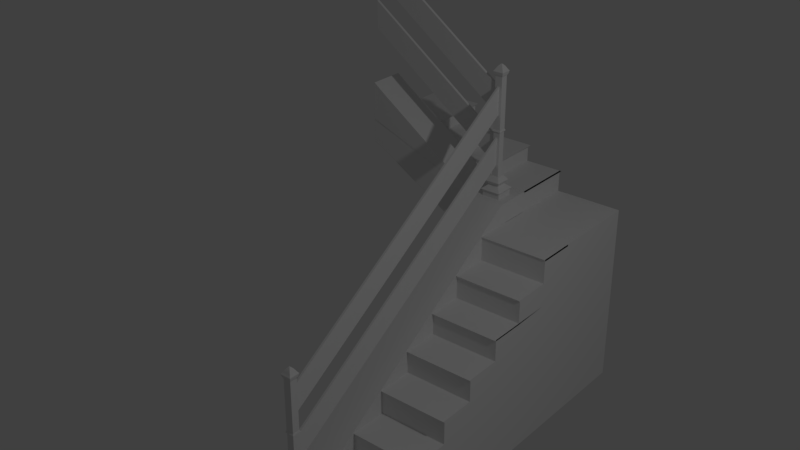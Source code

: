 # Source: Treppe.blend  (saved by Blender 2.79.0; exported with 4.5.12 LTS)
import bpy
from mathutils import Matrix  # noqa: F401  (used for matrix-valued properties, if any)

bpy.ops.wm.read_factory_settings(use_empty=True)
scene = bpy.context.scene
scene.name = 'Scene'

# ---- collections
col_collection_1 = bpy.data.collections.new('Collection 1'); scene.collection.children.link(col_collection_1)

# ---- world
world_world = bpy.data.worlds.new('World'); scene.world = world_world
world_world.color = (0.05088, 0.05088, 0.05088)
world_world.use_sun_shadow = False
world_world.sun_shadow_jitter_overblur = 0.0
world_world.cycles.sampling_method = 'MANUAL'

# ---- lights
light_lamp = bpy.data.lights.new('Lamp', 'POINT')
light_lamp.transmission_factor = 0.0
light_lamp.cutoff_distance = 30.0
light_lamp.energy = 100.0
light_lamp.shadow_buffer_clip_start = 1.001
light_lamp.shadow_soft_size = 0.1
light_lamp.shadow_maximum_resolution = 0.006
light_lamp.use_absolute_resolution = True

# ---- meshes
me_cube_013 = bpy.data.meshes.new('Cube.013')
me_cube_013.from_pydata([(-27.32, 0.4749, 18.44), (-27.32, 0.4749, 23.85), (-27.32, 1.0, 18.44), (-27.32, 1.0, 23.85), (1.0, 0.4749, -1.893), (1.0, 0.4749, 3.519), (1.0, 1.0, -1.893), (1.0, 1.0, 3.519)], [], [(0, 1, 3, 2), (2, 3, 7, 6), (6, 7, 5, 4), (4, 5, 1, 0), (2, 6, 4, 0), (7, 3, 1, 5)])
me_cube_013.use_remesh_preserve_volume = False
me_cube_013.use_remesh_preserve_attributes = False
me_cube_013.use_mirror_vertex_groups = False
me_cube_013.update()
me_cube_008 = bpy.data.meshes.new('Cube.008')
me_cube_008.from_pydata([(-1.0, -17.23, -12.77), (-1.0, -17.23, -10.95), (-1.0, 1.0, -0.8167), (-1.0, 1.0, 1.0), (-0.8626, -17.23, -12.77), (-0.8626, -17.23, -10.95), (-0.8626, 1.0, -0.8167), (-0.8626, 1.0, 1.0)], [], [(0, 1, 3, 2), (2, 3, 7, 6), (6, 7, 5, 4), (4, 5, 1, 0), (2, 6, 4, 0), (7, 3, 1, 5)])
me_cube_008.use_remesh_preserve_volume = False
me_cube_008.use_remesh_preserve_attributes = False
me_cube_008.use_mirror_vertex_groups = False
me_cube_008.update()
me_cube_005 = bpy.data.meshes.new('Cube.005')
me_cube_005.from_pydata([(-1.0, -1.0, -1.0), (-1.0, -1.0, 1.0), (-1.0, 1.0, -1.0), (-1.0, 1.0, 1.0), (1.0, -1.0, -1.0), (1.0, -1.0, 1.0), (1.0, 1.0, -1.0), (1.0, 1.0, 1.0), (-1.167, -1.167, 1.212), (-1.167, 1.167, 1.212), (1.167, 1.167, 1.212), (1.167, -1.167, 1.212), (-0.9289, -0.9289, 1.39), (-0.9289, 0.9289, 1.39), (0.9289, 0.9289, 1.39), (0.9289, -0.9289, 1.39), (-0.5645, -0.5645, 1.694), (-0.5645, 0.5645, 1.694), (0.5645, 0.5645, 1.694), (0.5645, -0.5645, 1.694), (-0.8595, -0.8595, 2.159), (-0.8595, 0.8595, 2.159), (0.8595, 0.8595, 2.159), (0.8595, -0.8595, 2.159), (-0.4946, -0.4946, 2.641), (-0.4946, 0.4946, 2.641), (0.4946, 0.4946, 2.641), (0.4946, -0.4946, 2.641), (-0.3809, -0.3809, 2.641), (-0.3809, 0.3809, 2.641), (0.3809, 0.3809, 2.641), (0.3809, -0.3809, 2.641), (-0.3809, -0.3809, 7.517), (-0.3809, 0.3809, 7.517), (0.3809, 0.3809, 7.517), (0.3809, -0.3809, 7.517), (-0.3809, -0.3809, 7.517), (-0.3809, 0.3809, 7.517), (0.3809, 0.3809, 7.517), (0.3809, -0.3809, 7.517), (-0.4962, -0.4962, 7.644), (-0.4962, 0.4962, 7.644), (0.4962, 0.4962, 7.644), (0.4962, -0.4962, 7.644), (-0.4202, -0.4202, 7.827), (-0.4202, 0.4202, 7.827), (0.4202, 0.4202, 7.827), (0.4202, -0.4202, 7.827), (-0.4058, -0.4058, 7.827), (-0.4058, 0.4058, 7.827), (0.4058, 0.4058, 7.827), (0.4058, -0.4058, 7.827), (-0.4058, -0.4058, 13.5), (-0.4058, 0.4058, 13.5), (0.4058, 0.4058, 13.5), (0.4058, -0.4058, 13.5), (-0.5032, -0.5032, 13.71), (-0.5032, 0.5032, 13.71), (0.5032, 0.5032, 13.71), (0.5032, -0.5032, 13.71), (-0.5882, -0.5882, 14.02), (-0.5882, 0.5882, 14.02), (0.5882, 0.5882, 14.02), (0.5882, -0.5882, 14.02), (-0.4679, -0.4679, 14.18), (-0.4679, 0.4679, 14.18), (0.4679, 0.4679, 14.18), (0.4679, -0.4679, 14.18), (-0.3445, -0.3445, 14.4), (-0.3445, 0.3445, 14.4), (0.3445, 0.3445, 14.4), (0.3445, -0.3445, 14.4), (-0.2405, -0.2405, 14.55), (-0.2405, 0.2405, 14.55), (0.2405, 0.2405, 14.55), (0.2405, -0.2405, 14.55), (-0.07029, -0.07029, 14.74), (-0.07029, 0.07029, 14.74), (0.07029, 0.07029, 14.74), (0.07029, -0.07029, 14.74)], [], [(0, 1, 3, 2), (2, 3, 7, 6), (6, 7, 5, 4), (4, 5, 1, 0), (2, 6, 4, 0), (5, 7, 10, 11), (9, 8, 12, 13), (3, 1, 8, 9), (1, 5, 11, 8), (7, 3, 9, 10), (12, 15, 19, 16), (8, 11, 15, 12), (10, 9, 13, 14), (11, 10, 14, 15), (19, 18, 22, 23), (14, 13, 17, 18), (15, 14, 18, 19), (13, 12, 16, 17), (20, 23, 27, 24), (17, 16, 20, 21), (16, 19, 23, 20), (18, 17, 21, 22), (26, 25, 29, 30), (22, 21, 25, 26), (23, 22, 26, 27), (21, 20, 24, 25), (31, 30, 34, 35), (27, 26, 30, 31), (25, 24, 28, 29), (24, 27, 31, 28), (32, 35, 39, 36), (29, 28, 32, 33), (28, 31, 35, 32), (30, 29, 33, 34), (39, 38, 42, 43), (34, 33, 37, 38), (35, 34, 38, 39), (33, 32, 36, 37), (43, 42, 46, 47), (37, 36, 40, 41), (36, 39, 43, 40), (38, 37, 41, 42), (44, 47, 51, 48), (41, 40, 44, 45), (40, 43, 47, 44), (42, 41, 45, 46), (51, 50, 54, 55), (46, 45, 49, 50), (47, 46, 50, 51), (45, 44, 48, 49), (53, 52, 56, 57), (49, 48, 52, 53), (48, 51, 55, 52), (50, 49, 53, 54), (56, 59, 63, 60), (52, 55, 59, 56), (54, 53, 57, 58), (55, 54, 58, 59), (63, 62, 66, 67), (58, 57, 61, 62), (59, 58, 62, 63), (57, 56, 60, 61), (64, 67, 71, 68), (61, 60, 64, 65), (60, 63, 67, 64), (62, 61, 65, 66), (70, 69, 73, 74), (66, 65, 69, 70), (67, 66, 70, 71), (65, 64, 68, 69), (75, 74, 78, 79), (71, 70, 74, 75), (69, 68, 72, 73), (68, 71, 75, 72), (78, 77, 76, 79), (73, 72, 76, 77), (72, 75, 79, 76), (74, 73, 77, 78)])
me_cube_005.use_remesh_preserve_volume = False
me_cube_005.use_remesh_preserve_attributes = False
me_cube_005.use_mirror_vertex_groups = False
me_cube_005.update()
me_cube_004 = bpy.data.meshes.new('Cube.004')
me_cube_004.from_pydata([(-0.1183, -1.0, -1.0), (-0.1183, -1.0, -0.1925), (-0.1183, 7.731, -1.0), (-0.1183, 7.731, -0.1925), (1.0, -1.0, -1.0), (1.0, -1.0, -0.1925), (1.0, 7.731, -1.0), (1.0, 7.731, -0.1925), (-0.1183, -1.0, -0.1837), (-0.1183, 7.731, 5.547), (1.0, 7.731, 5.547), (1.0, -1.0, -0.1837), (1.0, 7.731, 4.897), (-0.1183, 7.731, 4.817), (-0.1183, 8.859, 5.547), (1.0, 8.859, 5.547), (1.0, 8.859, 4.897), (-0.1183, 8.859, 4.817), (-0.1183, 7.731, -1.0), (-0.1183, -1.0, -1.0), (-0.1183, -1.0, -0.1925), (-0.1183, 7.731, -0.1925), (-0.1183, -1.0, -0.1837), (-0.1183, 7.731, 5.547), (-0.1183, 7.731, 4.817), (-0.1183, 8.859, 5.547), (-0.1183, 8.859, 4.817), (-0.1183, 7.731, 5.547), (-0.1183, 7.731, 4.817), (-0.1183, 8.859, 5.547), (-0.1183, 10.8, 4.817), (-3.805, 7.731, 6.968), (-3.805, 7.731, 6.952), (-3.805, 8.859, 6.968), (-3.805, 10.8, 6.952), (-0.1183, 7.731, 5.582), (-0.1183, 8.859, 5.582), (-3.467, 7.731, 7.901), (-3.467, 8.859, 7.901), (-3.805, 7.731, 6.959), (-3.805, 8.859, 6.968), (-3.811, 7.731, 8.157), (-3.811, 8.859, 8.157), (-3.811, 8.859, 6.968), (-3.811, 7.731, 6.959), (-0.1183, 10.8, 4.125), (-0.1183, 7.731, 4.125), (-3.805, 10.8, 6.26), (-3.805, 7.731, 6.26)], [], [(0, 1, 20, 19), (2, 3, 7, 6), (6, 7, 5, 4), (4, 5, 1, 0), (2, 6, 4, 0), (5, 7, 12, 10, 11), (10, 9, 8, 11), (1, 8, 22, 20), (1, 5, 11, 8), (7, 3, 13, 12), (16, 17, 14, 15), (17, 13, 24, 26), (9, 10, 15, 14), (12, 13, 17, 16), (10, 12, 16, 15), (19, 20, 21, 18), (21, 20, 22, 23, 24), (26, 24, 28, 30), (14, 17, 26, 25), (8, 9, 23, 22), (13, 3, 21, 24), (3, 2, 18, 21), (9, 14, 25, 23), (2, 0, 19, 18), (30, 28, 46, 45), (25, 26, 30, 29), (23, 25, 29, 27), (24, 23, 27, 28), (32, 31, 33, 34), (29, 30, 34, 33), (29, 33, 40, 38, 36), (28, 27, 31, 32), (35, 36, 38, 37), (33, 31, 39, 40), (31, 27, 35, 37, 39), (27, 29, 36, 35), (43, 44, 41, 42), (37, 38, 42, 41), (40, 39, 44, 43), (39, 37, 41, 44), (38, 40, 43, 42), (45, 46, 48, 47), (28, 32, 48, 46), (34, 30, 45, 47), (32, 34, 47, 48)])
me_cube_004.use_remesh_preserve_volume = False
me_cube_004.use_remesh_preserve_attributes = False
me_cube_004.use_mirror_vertex_groups = False
me_cube_004.update()
me_cube_003 = bpy.data.meshes.new('Cube.003')
me_cube_003.from_pydata([(-1.0, -1.0, -1.0), (-1.0, -1.035, -0.3513), (-1.0, 9.981, -1.0), (-1.0, 9.981, 0.3801), (1.0, -1.0, -1.0), (1.0, -1.035, -0.3513), (1.0, 9.981, -1.0), (1.0, 9.981, 0.3801), (-1.0, 0.01575, -1.0), (-1.0, 0.01575, -0.3513), (1.0, 0.01575, -1.0), (1.0, 0.01575, -0.3513), (-1.0, 1.05, 0.3801), (1.0, 1.05, -1.0), (-1.0, 1.05, -1.0), (1.0, 1.05, 0.3801), (-1.0, 2.103, 0.3801), (1.0, 2.103, -1.0), (-1.0, 2.103, -1.0), (1.0, 2.103, 0.3801), (-1.0, 3.127, 0.3801), (1.0, 3.127, -1.0), (-1.0, 3.127, -1.0), (1.0, 3.127, 0.3801), (-1.0, 4.167, 0.3801), (1.0, 4.167, -1.0), (-1.0, 4.167, -1.0), (1.0, 4.167, 0.3801), (-1.0, 5.164, 0.3801), (1.0, 5.164, -1.0), (-1.0, 5.164, -1.0), (1.0, 5.164, 0.3801), (-1.0, 6.239, 0.3801), (1.0, 6.239, -1.0), (-1.0, 6.239, -1.0), (1.0, 6.239, 0.3801), (-1.0, 7.336, 0.3801), (1.0, 7.336, -1.0), (-1.0, 7.336, -1.0), (1.0, 7.336, 0.3801), (-1.0, 8.44, 0.3801), (1.0, 8.44, -1.0), (-1.0, 8.44, -1.0), (1.0, 8.44, 0.3801), (-1.0, 9.479, 0.3801), (1.0, 9.479, -1.0), (-1.0, 9.479, -1.0), (1.0, 9.479, 0.3801), (1.0, 1.05, 0.3179), (1.0, 0.01575, 0.3179), (-1.0, 0.01575, 0.3179), (-1.0, 1.05, 0.3179), (-1.0, 9.479, 1.086), (-1.0, 9.981, 1.086), (1.0, 9.981, 1.086), (1.0, 2.103, 1.005), (1.0, 1.05, 1.005), (-1.0, 1.05, 1.005), (-1.0, 2.103, 1.005), (1.0, 3.127, 1.086), (-1.0, 3.127, 1.086), (1.0, 4.167, 1.086), (-1.0, 4.167, 1.086), (1.0, 5.164, 1.086), (-1.0, 5.164, 1.086), (1.0, 6.239, 1.086), (-1.0, 6.239, 1.086), (1.0, 7.336, 1.086), (-1.0, 7.336, 1.086), (1.0, 8.44, 1.086), (-1.0, 8.44, 1.086), (1.0, 9.479, 1.086), (-1.0, 9.479, 1.768), (-1.0, 9.981, 1.768), (1.0, 9.981, 1.768), (1.0, 3.127, 1.71), (1.0, 2.103, 1.71), (-1.0, 2.103, 1.71), (-1.0, 3.127, 1.71), (1.0, 4.167, 1.768), (-1.0, 4.167, 1.768), (1.0, 5.164, 1.768), (-1.0, 5.164, 1.768), (1.0, 6.239, 1.768), (-1.0, 6.239, 1.768), (1.0, 7.336, 1.768), (-1.0, 7.336, 1.768), (1.0, 8.44, 1.768), (-1.0, 8.44, 1.768), (1.0, 9.479, 1.768), (-1.0, 9.479, 2.447), (-1.0, 9.981, 2.447), (1.0, 9.981, 2.447), (1.0, 4.167, 2.367), (1.0, 3.127, 2.367), (-1.0, 3.127, 2.367), (-1.0, 4.167, 2.367), (1.0, 5.164, 2.447), (-1.0, 5.164, 2.447), (1.0, 6.239, 2.447), (-1.0, 6.239, 2.447), (1.0, 7.336, 2.447), (-1.0, 7.336, 2.447), (1.0, 8.44, 2.447), (-1.0, 8.44, 2.447), (1.0, 9.479, 2.447), (-1.0, 9.479, 3.062), (-1.0, 9.981, 3.062), (1.0, 9.981, 3.062), (1.0, 5.164, 3.062), (1.0, 4.167, 3.062), (-1.0, 4.167, 3.062), (-1.0, 5.164, 3.062), (1.0, 6.239, 3.062), (-1.0, 6.239, 3.062), (1.0, 7.336, 3.062), (-1.0, 7.336, 3.062), (1.0, 8.44, 3.062), (-1.0, 8.44, 3.062), (1.0, 9.479, 3.062), (-1.0, 9.479, 3.062), (-1.0, 9.981, 3.062), (1.0, 9.981, 3.062), (1.0, 5.164, 3.024), (1.0, 4.167, 3.024), (-1.0, 4.167, 3.024), (-1.0, 5.164, 3.024), (1.0, 6.239, 3.062), (-1.0, 6.239, 3.062), (1.0, 7.336, 3.062), (-1.0, 7.336, 3.062), (1.0, 8.44, 3.062), (-1.0, 8.44, 3.062), (1.0, 9.479, 3.062), (-1.0, 9.663, 3.757), (-1.0, 9.981, 3.757), (1.0, 9.981, 3.757), (1.0, 6.239, 3.693), (1.0, 5.164, 3.693), (-1.0, 5.164, 3.693), (-1.0, 6.239, 3.693), (1.0, 7.336, 3.757), (-1.0, 7.336, 3.757), (1.0, 8.44, 3.757), (-1.0, 8.153, 3.757), (1.0, 9.479, 3.757), (-1.0, 9.983, 4.47), (-1.0, 9.981, 4.47), (1.0, 9.981, 4.47), (1.0, 7.336, 4.47), (1.0, 6.239, 4.47), (-1.0, 6.239, 4.47), (-1.0, 7.336, 4.47), (1.0, 8.44, 4.47), (-1.0, 8.153, 4.47), (1.0, 9.799, 4.47), (1.0, 0.01575, -0.2926), (1.0, -1.077, -0.2926), (-1.0, -1.077, -0.2926), (-1.0, 0.01575, -0.2926), (1.0, 1.05, 0.3751), (1.0, -0.03161, 0.3751), (-1.0, -0.03161, 0.3751), (-1.0, 1.05, 0.3751), (1.0, 2.103, 1.049), (1.0, 1.005, 1.049), (-1.0, 1.005, 1.049), (-1.0, 2.103, 1.049), (1.0, 3.127, 1.756), (1.0, 2.056, 1.756), (-1.0, 2.056, 1.756), (-1.0, 3.127, 1.756), (1.0, 4.167, 2.417), (1.0, 3.083, 2.417), (-1.0, 3.083, 2.417), (-1.0, 4.167, 2.417), (1.0, 5.164, 3.062), (1.0, 4.114, 3.062), (-1.0, 4.114, 3.062), (-1.0, 5.164, 3.062), (1.0, 6.239, 3.759), (1.0, 5.113, 3.759), (-1.0, 5.113, 3.759), (-1.0, 6.239, 3.759), (1.0, 7.336, 4.418), (1.0, 6.239, 4.418), (-1.0, 6.239, 4.418), (-1.0, 7.336, 4.418), (1.0, 7.336, 4.476), (1.0, 6.204, 4.476), (-1.0, 6.204, 4.476), (-1.0, 7.336, 4.476), (-1.0, 9.663, 3.757), (-1.0, 9.981, 3.757), (-1.0, 8.153, 3.757), (-1.0, 8.153, 4.47), (-1.0, 9.983, 4.47), (-1.0, 9.981, 4.47), (-2.115, 9.663, 3.757), (-2.115, 9.981, 3.757), (-2.115, 8.153, 3.757), (-2.115, 8.153, 4.47), (-2.115, 9.983, 4.47), (-2.115, 9.981, 4.47), (-1.0, 8.153, 5.039), (-1.0, 9.983, 5.039), (-2.115, 8.153, 5.039), (-2.115, 9.983, 5.039), (-1.0, 8.153, 5.104), (-1.0, 9.983, 5.104), (-2.115, 8.153, 5.104), (-2.115, 9.983, 5.104), (-3.111, 8.153, 4.47), (-3.111, 9.983, 4.47), (-3.111, 8.153, 5.039), (-3.111, 9.983, 5.039), (-0.9388, 8.153, 5.104), (-0.9388, 9.983, 5.104), (-2.115, 8.153, 5.104), (-2.115, 9.983, 5.104), (-2.115, 8.153, 5.523), (-2.115, 9.983, 5.523), (-3.111, 8.153, 5.523), (-3.111, 9.983, 5.523), (-2.028, 8.153, 5.616), (-2.028, 9.983, 5.616), (-3.111, 8.153, 5.616), (-3.111, 9.983, 5.616), (-4.052, 8.153, 5.039), (-4.052, 9.983, 5.039), (-4.052, 8.153, 5.523), (-4.052, 9.983, 5.523), (-3.111, 8.153, 5.943), (-3.111, 9.983, 5.943), (-4.052, 8.153, 5.943), (-4.052, 9.983, 5.943), (-3.036, 8.153, 6.007), (-3.036, 9.983, 6.007), (-4.052, 8.153, 6.007), (-4.052, 9.983, 6.007), (-4.825, 8.153, 5.523), (-4.825, 9.983, 5.523), (-4.825, 8.153, 5.943), (-4.825, 9.983, 5.943), (-4.052, 8.153, 6.334), (-4.052, 9.983, 6.334), (-4.825, 8.153, 6.334), (-4.825, 9.983, 6.334), (-3.95, 8.153, 6.438), (-3.95, 9.983, 6.438), (-4.825, 8.153, 6.438), (-4.825, 9.983, 6.438), (-5.519, 8.153, 5.943), (-5.519, 9.983, 5.943), (-5.519, 8.153, 6.334), (-5.519, 9.983, 6.334), (-4.825, 8.153, 6.44), (-4.825, 9.983, 6.44), (-5.519, 8.153, 6.44), (-5.519, 9.983, 6.44)], [], [(46, 44, 3, 2), (2, 3, 7, 6), (10, 11, 5, 4), (4, 5, 1, 0), (8, 10, 4, 0), (1, 5, 157, 158), (12, 9, 50, 51), (14, 13, 10, 8), (13, 15, 11, 10), (0, 1, 9, 8), (17, 19, 15, 13), (18, 17, 13, 14), (47, 7, 54, 71), (8, 9, 12, 14), (7, 3, 53, 54), (22, 21, 17, 18), (21, 23, 19, 17), (14, 12, 16, 18), (25, 27, 23, 21), (26, 25, 21, 22), (43, 47, 71, 69), (18, 16, 20, 22), (39, 43, 69, 67), (30, 29, 25, 26), (29, 31, 27, 25), (22, 20, 24, 26), (33, 35, 31, 29), (34, 33, 29, 30), (12, 15, 56, 57), (26, 24, 28, 30), (35, 39, 67, 65), (38, 37, 33, 34), (37, 39, 35, 33), (30, 28, 32, 34), (41, 43, 39, 37), (42, 41, 37, 38), (31, 35, 65, 63), (34, 32, 36, 38), (27, 31, 63, 61), (46, 45, 41, 42), (45, 47, 43, 41), (38, 36, 40, 42), (6, 7, 47, 45), (2, 6, 45, 46), (44, 40, 70, 52), (42, 40, 44, 46), (48, 51, 163, 160), (9, 11, 49, 50), (11, 15, 48, 49), (15, 12, 51, 48), (55, 58, 167, 164), (54, 53, 73, 74), (69, 71, 89, 87), (59, 61, 79, 75), (53, 52, 72, 73), (70, 68, 86, 88), (60, 58, 77, 78), (63, 65, 83, 81), (58, 55, 76, 77), (16, 12, 57, 58), (20, 16, 58, 60), (24, 20, 60, 62), (28, 24, 62, 64), (15, 19, 55, 56), (32, 28, 64, 66), (36, 32, 66, 68), (19, 23, 59, 55), (40, 36, 68, 70), (3, 44, 52, 53), (23, 27, 61, 59), (77, 76, 169, 170), (83, 85, 101, 99), (78, 75, 94, 95), (84, 82, 98, 100), (87, 89, 105, 103), (75, 79, 93, 94), (88, 86, 102, 104), (81, 83, 99, 97), (66, 64, 82, 84), (65, 67, 85, 83), (62, 60, 78, 80), (52, 70, 88, 72), (61, 63, 81, 79), (71, 54, 74, 89), (68, 66, 84, 86), (55, 59, 75, 76), (67, 69, 87, 85), (64, 62, 80, 82), (95, 94, 173, 174), (101, 103, 117, 115), (96, 93, 110, 111), (102, 100, 114, 116), (105, 92, 108, 119), (93, 97, 109, 110), (90, 104, 118, 106), (80, 78, 95, 96), (72, 88, 104, 90), (73, 72, 90, 91), (79, 81, 97, 93), (89, 74, 92, 105), (74, 73, 91, 92), (86, 84, 100, 102), (85, 87, 103, 101), (82, 80, 96, 98), (112, 111, 125, 126), (115, 117, 131, 129), (111, 110, 124, 125), (116, 114, 128, 130), (119, 108, 122, 133), (110, 109, 123, 124), (98, 96, 111, 112), (91, 90, 106, 107), (97, 99, 113, 109), (92, 91, 107, 108), (104, 102, 116, 118), (103, 105, 119, 117), (100, 98, 112, 114), (99, 101, 115, 113), (123, 126, 179, 176), (131, 133, 145, 143), (128, 126, 139, 140), (121, 120, 134, 135), (133, 122, 136, 145), (130, 128, 140, 142), (109, 113, 127, 123), (118, 116, 130, 132), (117, 119, 133, 131), (114, 112, 126, 128), (107, 106, 120, 121), (113, 115, 129, 127), (108, 107, 121, 122), (106, 118, 132, 120), (139, 138, 181, 182), (144, 154, 195, 194), (144, 142, 152, 154), (135, 134, 192, 193), (140, 137, 150, 151), (129, 131, 143, 141), (122, 121, 135, 136), (127, 129, 141, 137), (123, 127, 137, 138), (120, 132, 144, 134), (126, 123, 138, 139), (132, 130, 142, 144), (151, 150, 185, 186), (153, 154, 152, 149), (155, 146, 154, 153), (148, 147, 146, 155), (142, 140, 151, 152), (145, 136, 148, 155), (143, 145, 155, 153), (136, 135, 147, 148), (141, 143, 153, 149), (137, 141, 149, 150), (156, 159, 158, 157), (11, 9, 159, 156), (5, 11, 156, 157), (9, 1, 158, 159), (160, 163, 162, 161), (50, 49, 161, 162), (51, 50, 162, 163), (49, 48, 160, 161), (164, 167, 166, 165), (58, 57, 166, 167), (56, 55, 164, 165), (57, 56, 165, 166), (168, 171, 170, 169), (75, 78, 171, 168), (78, 77, 170, 171), (76, 75, 168, 169), (172, 175, 174, 173), (93, 96, 175, 172), (96, 95, 174, 175), (94, 93, 172, 173), (176, 179, 178, 177), (126, 125, 178, 179), (124, 123, 176, 177), (125, 124, 177, 178), (180, 183, 182, 181), (137, 140, 183, 180), (140, 139, 182, 183), (138, 137, 180, 181), (187, 186, 190, 191), (149, 152, 187, 184), (152, 151, 186, 187), (150, 149, 184, 185), (188, 191, 190, 189), (185, 184, 188, 189), (184, 187, 191, 188), (186, 185, 189, 190), (194, 195, 201, 200), (196, 197, 203, 202), (154, 146, 196, 195), (147, 135, 193, 197), (134, 144, 194, 192), (146, 147, 197, 196), (199, 198, 202, 203), (198, 200, 201, 202), (197, 193, 199, 203), (206, 207, 221, 220), (192, 194, 200, 198), (193, 192, 198, 199), (206, 204, 208, 210), (196, 202, 207, 205), (195, 196, 205, 204), (201, 195, 204, 206), (202, 201, 212, 213), (207, 206, 210, 211), (205, 207, 211, 209), (204, 205, 209, 208), (213, 212, 214, 215), (216, 217, 219, 218), (209, 211, 219, 217), (208, 209, 217, 216), (201, 206, 214, 212), (210, 208, 216, 218), (211, 210, 218, 219), (207, 202, 213, 215), (221, 223, 227, 225), (215, 214, 228, 229), (207, 215, 223, 221), (214, 206, 220, 222), (224, 225, 227, 226), (220, 221, 225, 224), (222, 220, 224, 226), (223, 222, 226, 227), (229, 228, 230, 231), (223, 215, 229, 231), (223, 231, 235, 233), (214, 222, 230, 228), (233, 235, 239, 237), (222, 223, 233, 232), (230, 222, 232, 234), (230, 234, 242, 240), (236, 237, 239, 238), (232, 233, 237, 236), (234, 232, 236, 238), (235, 234, 238, 239), (241, 240, 242, 243), (235, 243, 247, 245), (231, 230, 240, 241), (235, 231, 241, 243), (244, 245, 249, 248), (242, 234, 244, 246), (234, 235, 245, 244), (242, 246, 254, 252), (248, 249, 251, 250), (245, 247, 251, 249), (247, 246, 250, 251), (246, 244, 248, 250), (253, 252, 254, 255), (246, 247, 257, 256), (243, 242, 252, 253), (247, 243, 253, 255), (256, 257, 259, 258), (255, 254, 258, 259), (247, 255, 259, 257), (254, 246, 256, 258)])
me_cube_003.use_remesh_preserve_volume = False
me_cube_003.use_remesh_preserve_attributes = False
me_cube_003.use_mirror_vertex_groups = False
me_cube_003.update()
me_cube_006 = bpy.data.meshes.new('Cube.006')
me_cube_006.from_pydata([(-1.0, -1.0, -1.0), (-1.0, -1.0, 1.0), (-1.0, 1.0, -1.0), (-1.0, 1.0, 1.0), (1.0, -1.0, -1.0), (1.0, -1.0, 1.0), (1.0, 1.0, -1.0), (1.0, 1.0, 1.0), (-1.167, -1.167, 1.212), (-1.167, 1.167, 1.212), (1.167, 1.167, 1.212), (1.167, -1.167, 1.212), (-0.9289, -0.9289, 1.39), (-0.9289, 0.9289, 1.39), (0.9289, 0.9289, 1.39), (0.9289, -0.9289, 1.39), (-0.5645, -0.5645, 1.694), (-0.5645, 0.5645, 1.694), (0.5645, 0.5645, 1.694), (0.5645, -0.5645, 1.694), (-0.8595, -0.8595, 2.159), (-0.8595, 0.8595, 2.159), (0.8595, 0.8595, 2.159), (0.8595, -0.8595, 2.159), (-0.4946, -0.4946, 2.641), (-0.4946, 0.4946, 2.641), (0.4946, 0.4946, 2.641), (0.4946, -0.4946, 2.641), (-0.3809, -0.3809, 2.641), (-0.3809, 0.3809, 2.641), (0.3809, 0.3809, 2.641), (0.3809, -0.3809, 2.641), (-0.3809, -0.3809, 7.517), (-0.3809, 0.3809, 7.517), (0.3809, 0.3809, 7.517), (0.3809, -0.3809, 7.517), (-0.3809, -0.3809, 7.517), (-0.3809, 0.3809, 7.517), (0.3809, 0.3809, 7.517), (0.3809, -0.3809, 7.517), (-0.4962, -0.4962, 7.644), (-0.4962, 0.4962, 7.644), (0.4962, 0.4962, 7.644), (0.4962, -0.4962, 7.644), (-0.4202, -0.4202, 7.827), (-0.4202, 0.4202, 7.827), (0.4202, 0.4202, 7.827), (0.4202, -0.4202, 7.827), (-0.4058, -0.4058, 7.827), (-0.4058, 0.4058, 7.827), (0.4058, 0.4058, 7.827), (0.4058, -0.4058, 7.827), (-0.4058, -0.4058, 13.5), (-0.4058, 0.4058, 13.5), (0.4058, 0.4058, 13.5), (0.4058, -0.4058, 13.5), (-0.5032, -0.5032, 13.71), (-0.5032, 0.5032, 13.71), (0.5032, 0.5032, 13.71), (0.5032, -0.5032, 13.71), (-0.5882, -0.5882, 14.02), (-0.5882, 0.5882, 14.02), (0.5882, 0.5882, 14.02), (0.5882, -0.5882, 14.02), (-0.4679, -0.4679, 14.18), (-0.4679, 0.4679, 14.18), (0.4679, 0.4679, 14.18), (0.4679, -0.4679, 14.18), (-0.3445, -0.3445, 14.4), (-0.3445, 0.3445, 14.4), (0.3445, 0.3445, 14.4), (0.3445, -0.3445, 14.4), (-0.2405, -0.2405, 14.55), (-0.2405, 0.2405, 14.55), (0.2405, 0.2405, 14.55), (0.2405, -0.2405, 14.55), (-0.07029, -0.07029, 14.74), (-0.07029, 0.07029, 14.74), (0.07029, 0.07029, 14.74), (0.07029, -0.07029, 14.74)], [], [(0, 1, 3, 2), (2, 3, 7, 6), (6, 7, 5, 4), (4, 5, 1, 0), (2, 6, 4, 0), (5, 7, 10, 11), (9, 8, 12, 13), (3, 1, 8, 9), (1, 5, 11, 8), (7, 3, 9, 10), (12, 15, 19, 16), (8, 11, 15, 12), (10, 9, 13, 14), (11, 10, 14, 15), (19, 18, 22, 23), (14, 13, 17, 18), (15, 14, 18, 19), (13, 12, 16, 17), (20, 23, 27, 24), (17, 16, 20, 21), (16, 19, 23, 20), (18, 17, 21, 22), (26, 25, 29, 30), (22, 21, 25, 26), (23, 22, 26, 27), (21, 20, 24, 25), (31, 30, 34, 35), (27, 26, 30, 31), (25, 24, 28, 29), (24, 27, 31, 28), (32, 35, 39, 36), (29, 28, 32, 33), (28, 31, 35, 32), (30, 29, 33, 34), (39, 38, 42, 43), (34, 33, 37, 38), (35, 34, 38, 39), (33, 32, 36, 37), (43, 42, 46, 47), (37, 36, 40, 41), (36, 39, 43, 40), (38, 37, 41, 42), (44, 47, 51, 48), (41, 40, 44, 45), (40, 43, 47, 44), (42, 41, 45, 46), (51, 50, 54, 55), (46, 45, 49, 50), (47, 46, 50, 51), (45, 44, 48, 49), (53, 52, 56, 57), (49, 48, 52, 53), (48, 51, 55, 52), (50, 49, 53, 54), (56, 59, 63, 60), (52, 55, 59, 56), (54, 53, 57, 58), (55, 54, 58, 59), (63, 62, 66, 67), (58, 57, 61, 62), (59, 58, 62, 63), (57, 56, 60, 61), (64, 67, 71, 68), (61, 60, 64, 65), (60, 63, 67, 64), (62, 61, 65, 66), (70, 69, 73, 74), (66, 65, 69, 70), (67, 66, 70, 71), (65, 64, 68, 69), (75, 74, 78, 79), (71, 70, 74, 75), (69, 68, 72, 73), (68, 71, 75, 72), (78, 77, 76, 79), (73, 72, 76, 77), (72, 75, 79, 76), (74, 73, 77, 78)])
me_cube_006.use_remesh_preserve_volume = False
me_cube_006.use_remesh_preserve_attributes = False
me_cube_006.use_mirror_vertex_groups = False
me_cube_006.update()
me_cube_010 = bpy.data.meshes.new('Cube.010')
me_cube_010.from_pydata([(-1.0, -17.23, -12.77), (-1.0, -17.23, -10.95), (-1.0, 1.0, -0.8167), (-1.0, 1.0, 1.0), (-0.8626, -17.23, -12.77), (-0.8626, -17.23, -10.95), (-0.8626, 1.0, -0.8167), (-0.8626, 1.0, 1.0)], [], [(0, 1, 3, 2), (2, 3, 7, 6), (6, 7, 5, 4), (4, 5, 1, 0), (2, 6, 4, 0), (7, 3, 1, 5)])
me_cube_010.use_remesh_preserve_volume = False
me_cube_010.use_remesh_preserve_attributes = False
me_cube_010.use_mirror_vertex_groups = False
me_cube_010.update()
me_cube_016 = bpy.data.meshes.new('Cube.016')
me_cube_016.from_pydata([(-27.32, 0.4749, 18.44), (-27.32, 0.4749, 23.85), (-27.32, 1.0, 18.44), (-27.32, 1.0, 23.85), (1.0, 0.4749, -1.893), (1.0, 0.4749, 3.519), (1.0, 1.0, -1.893), (1.0, 1.0, 3.519)], [], [(0, 1, 3, 2), (2, 3, 7, 6), (6, 7, 5, 4), (4, 5, 1, 0), (2, 6, 4, 0), (7, 3, 1, 5)])
me_cube_016.use_remesh_preserve_volume = False
me_cube_016.use_remesh_preserve_attributes = False
me_cube_016.use_mirror_vertex_groups = False
me_cube_016.update()

# ---- objects
ob_cube_006 = bpy.data.objects.new('Cube.006', me_cube_013)
ob_cube_004 = bpy.data.objects.new('Cube.004', me_cube_008)
ob_cube_002 = bpy.data.objects.new('Cube.002', me_cube_005)
ob_cube_001 = bpy.data.objects.new('Cube.001', me_cube_004)
ob_cube = bpy.data.objects.new('Cube', me_cube_003)
ob_lamp = bpy.data.objects.new('Lamp', light_lamp)
ob_cube_003 = bpy.data.objects.new('Cube.003', me_cube_006)
ob_cube_005 = bpy.data.objects.new('Cube.005', me_cube_010)
ob_cube_008 = bpy.data.objects.new('Cube.008', me_cube_016)

# ---- transforms, parenting, visibility, modifiers, constraints
ob_cube_006.location = (-0.456, 2.739, 3.015)
ob_cube_006.scale = (0.04402, 0.04402, 0.04402)
ob_cube_006.lineart.crease_threshold = 0.0
ob_cube_004.location = (-0.2658, 2.613, 3.044)
ob_cube_004.scale = (0.1323, 0.1323, 0.1323)
ob_cube_004.lineart.crease_threshold = 0.0
ob_cube_002.location = (-0.388, 0.3277, 0.6204)
ob_cube_002.scale = (0.07924, 0.07924, 0.07924)
ob_cube_002.lineart.crease_threshold = 0.0
ob_cube_001.location = (-0.5166, 0.4542, 0.6556)
ob_cube_001.scale = (0.2824, 0.2824, 0.2824)
ob_cube_001.lineart.crease_threshold = 0.0
ob_cube.location = (0.06671, 0.4974, 0.6897)
ob_cube.scale = (0.3012, 0.3012, 0.3012)
ob_cube.lineart.crease_threshold = 0.0
ob_lamp.location = (4.076, 1.005, 5.904)
ob_lamp.rotation_euler = (0.6503, 0.05522, 1.866)
ob_lamp.lock_rotations_4d = False
ob_lamp.empty_display_type = 'ARROWS'
ob_lamp.color = (0.0, 0.0, 0.0, 0.0)
ob_lamp.lineart.crease_threshold = 0.0
ob_cube_003.location = (-0.388, 2.773, 2.186)
ob_cube_003.scale = (0.07924, 0.07924, 0.07924)
ob_cube_003.lineart.crease_threshold = 0.0
ob_cube_005.location = (-0.2658, 2.613, 2.607)
ob_cube_005.scale = (0.1323, 0.1323, 0.1323)
ob_cube_005.lineart.crease_threshold = 0.0
ob_cube_008.location = (-0.456, 2.739, 2.582)
ob_cube_008.scale = (0.04402, 0.04402, 0.04402)
ob_cube_008.lineart.crease_threshold = 0.0

# ---- collection membership
col_collection_1.objects.link(ob_cube_006)
col_collection_1.objects.link(ob_cube_004)
col_collection_1.objects.link(ob_cube_002)
col_collection_1.objects.link(ob_cube_001)
col_collection_1.objects.link(ob_cube)
col_collection_1.objects.link(ob_lamp)
col_collection_1.objects.link(ob_cube_003)
col_collection_1.objects.link(ob_cube_005)
col_collection_1.objects.link(ob_cube_008)

# ---- scene / render settings (as saved in the file)
scene.frame_start = 1; scene.frame_end = 250; scene.frame_set(132)
scene.render.engine = 'BLENDER_EEVEE_NEXT'
scene.render.resolution_percentage = 50
scene.render.dither_intensity = 0.0
scene.cycles.use_denoising = False
scene.cycles.samples = 128
scene.cycles.sampling_pattern = 'TABULATED_SOBOL'
scene.cycles.use_adaptive_sampling = False
scene.cycles.use_light_tree = False
scene.cycles.blur_glossy = 0.0
scene.cycles.sample_clamp_indirect = 0.0
scene.view_settings.view_transform = 'Standard'
bpy.context.view_layer.update()

# ---- added for rendering (the .blend has no active camera): camera
cam_auto = bpy.data.cameras.new('AutoCamera')
cam_auto.lens = 50.0
cam_auto.sensor_width = 36.0
cam_auto.clip_end = 1000.0
ob_auto_camera = bpy.data.objects.new('AutoCamera', cam_auto)
scene.collection.objects.link(ob_auto_camera)
ob_auto_camera.location = (4.32372, -4.12472, 6.19434)
ob_auto_camera.rotation_euler = (1.09748, -7.21219e-08, 0.694738)
scene.camera = ob_auto_camera
bpy.context.view_layer.update()

